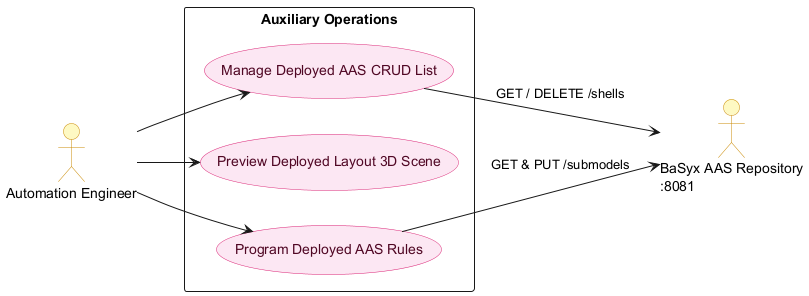

The diagram above was rendered by PlantUML. Its source (embedded in the PNG):
@startuml
left to right direction
skinparam packageStyle rectangle
skinparam usecase {
    BackgroundColor #FCE7F3
    BorderColor #DB2777
    FontColor #500724
}
skinparam actor {
    BackgroundColor #FEF9C3
    BorderColor #CA8A04
}

actor "Automation Engineer" as Eng
actor "BaSyx AAS Repository\n:8081" as BaSyxRepo

rectangle "Auxiliary Operations" {
    usecase "Manage Deployed AAS CRUD List" as UCA1
    usecase "Preview Deployed Layout 3D Scene" as UCA2
    usecase "Program Deployed AAS Rules" as UCA3
}

Eng --> UCA1
Eng --> UCA2
Eng --> UCA3

UCA1 --> BaSyxRepo : "GET / DELETE /shells"
UCA3 --> BaSyxRepo : "GET & PUT /submodels"
@enduml